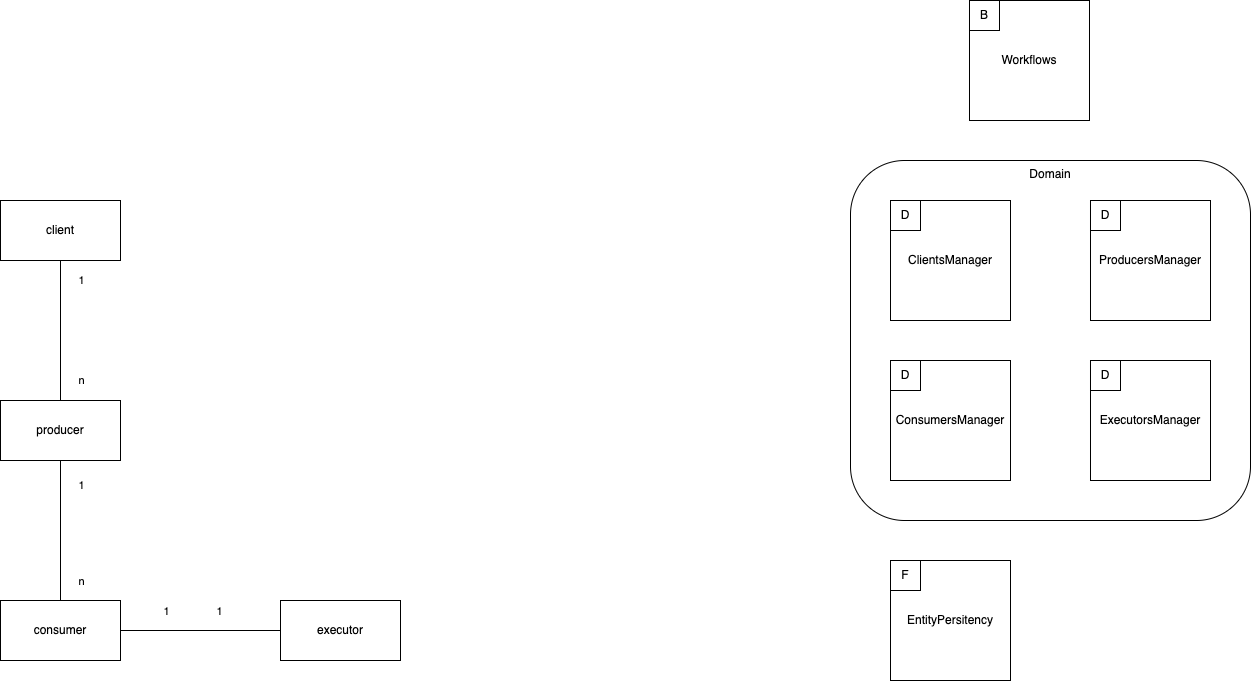

The diagram above was exported from draw.io. Its source (the exported page's mxGraphModel, read from the mxfile embedded in the PNG):
<mxGraphModel dx="1228" dy="1512" grid="1" gridSize="10" guides="1" tooltips="1" connect="1" arrows="1" fold="1" page="1" pageScale="1" pageWidth="1169" pageHeight="827" math="0" shadow="0">
  <root>
    <mxCell id="0" />
    <mxCell id="1" parent="0" />
    <mxCell id="9" style="edgeStyle=none;html=1;endArrow=none;endFill=0;" edge="1" parent="1" source="2" target="4">
      <mxGeometry relative="1" as="geometry" />
    </mxCell>
    <mxCell id="12" value="1" style="edgeLabel;html=1;align=center;verticalAlign=middle;resizable=0;points=[];" vertex="1" connectable="0" parent="9">
      <mxGeometry x="-0.6429" y="2" relative="1" as="geometry">
        <mxPoint x="18" as="offset" />
      </mxGeometry>
    </mxCell>
    <mxCell id="13" value="n" style="edgeLabel;html=1;align=center;verticalAlign=middle;resizable=0;points=[];" vertex="1" connectable="0" parent="9">
      <mxGeometry x="0.7571" y="3" relative="1" as="geometry">
        <mxPoint x="17" y="-3" as="offset" />
      </mxGeometry>
    </mxCell>
    <mxCell id="2" value="producer" style="rounded=0;whiteSpace=wrap;html=1;" vertex="1" parent="1">
      <mxGeometry x="200" y="240" width="120" height="60" as="geometry" />
    </mxCell>
    <mxCell id="8" style="edgeStyle=none;html=1;endArrow=none;endFill=0;" edge="1" parent="1" source="3" target="2">
      <mxGeometry relative="1" as="geometry" />
    </mxCell>
    <mxCell id="10" value="1" style="edgeLabel;html=1;align=center;verticalAlign=middle;resizable=0;points=[];" vertex="1" connectable="0" parent="8">
      <mxGeometry x="0.2857" y="2" relative="1" as="geometry">
        <mxPoint x="18" y="-70" as="offset" />
      </mxGeometry>
    </mxCell>
    <mxCell id="11" value="n" style="edgeLabel;html=1;align=center;verticalAlign=middle;resizable=0;points=[];" vertex="1" connectable="0" parent="8">
      <mxGeometry x="0.5" y="4" relative="1" as="geometry">
        <mxPoint x="16" y="15" as="offset" />
      </mxGeometry>
    </mxCell>
    <mxCell id="3" value="client" style="rounded=0;whiteSpace=wrap;html=1;" vertex="1" parent="1">
      <mxGeometry x="200" y="40" width="120" height="60" as="geometry" />
    </mxCell>
    <mxCell id="16" style="edgeStyle=none;html=1;endArrow=none;endFill=0;" edge="1" parent="1" source="4" target="19">
      <mxGeometry relative="1" as="geometry">
        <mxPoint x="400" y="470" as="targetPoint" />
      </mxGeometry>
    </mxCell>
    <mxCell id="17" value="1" style="edgeLabel;html=1;align=center;verticalAlign=middle;resizable=0;points=[];" vertex="1" connectable="0" parent="16">
      <mxGeometry x="-0.35" y="-3" relative="1" as="geometry">
        <mxPoint x="-6" y="-23" as="offset" />
      </mxGeometry>
    </mxCell>
    <mxCell id="18" value="1" style="edgeLabel;html=1;align=center;verticalAlign=middle;resizable=0;points=[];" vertex="1" connectable="0" parent="16">
      <mxGeometry x="-0.05" y="-3" relative="1" as="geometry">
        <mxPoint x="22" y="-23" as="offset" />
      </mxGeometry>
    </mxCell>
    <mxCell id="4" value="consumer" style="rounded=0;whiteSpace=wrap;html=1;" vertex="1" parent="1">
      <mxGeometry x="200" y="440" width="120" height="60" as="geometry" />
    </mxCell>
    <mxCell id="19" value="executor" style="rounded=0;whiteSpace=wrap;html=1;" vertex="1" parent="1">
      <mxGeometry x="480" y="440" width="120" height="60" as="geometry" />
    </mxCell>
    <mxCell id="37" value="" style="group" vertex="1" connectable="0" parent="1">
      <mxGeometry x="1090" y="200" width="120" height="120" as="geometry" />
    </mxCell>
    <mxCell id="38" value="ConsumersManager" style="rounded=0;whiteSpace=wrap;html=1;" vertex="1" parent="37">
      <mxGeometry width="120" height="120" as="geometry" />
    </mxCell>
    <mxCell id="39" value="D" style="rounded=0;whiteSpace=wrap;html=1;" vertex="1" parent="37">
      <mxGeometry width="30" height="30" as="geometry" />
    </mxCell>
    <mxCell id="40" value="" style="group" vertex="1" connectable="0" parent="1">
      <mxGeometry x="1290" y="200" width="120" height="120" as="geometry" />
    </mxCell>
    <mxCell id="41" value="ExecutorsManager" style="rounded=0;whiteSpace=wrap;html=1;" vertex="1" parent="40">
      <mxGeometry width="120" height="120" as="geometry" />
    </mxCell>
    <mxCell id="42" value="D" style="rounded=0;whiteSpace=wrap;html=1;" vertex="1" parent="40">
      <mxGeometry width="30" height="30" as="geometry" />
    </mxCell>
    <mxCell id="43" value="" style="group" vertex="1" connectable="0" parent="1">
      <mxGeometry x="1169" y="-160" width="120" height="120" as="geometry" />
    </mxCell>
    <mxCell id="44" value="Workflows" style="rounded=0;whiteSpace=wrap;html=1;" vertex="1" parent="43">
      <mxGeometry width="120" height="120" as="geometry" />
    </mxCell>
    <mxCell id="45" value="B" style="rounded=0;whiteSpace=wrap;html=1;" vertex="1" parent="43">
      <mxGeometry width="30" height="30" as="geometry" />
    </mxCell>
    <mxCell id="55" value="" style="group" vertex="1" connectable="0" parent="1">
      <mxGeometry x="1090" y="400" width="120" height="120" as="geometry" />
    </mxCell>
    <mxCell id="56" value="EntityPersitency" style="rounded=0;whiteSpace=wrap;html=1;" vertex="1" parent="55">
      <mxGeometry width="120" height="120" as="geometry" />
    </mxCell>
    <mxCell id="57" value="F" style="rounded=0;whiteSpace=wrap;html=1;" vertex="1" parent="55">
      <mxGeometry width="30" height="30" as="geometry" />
    </mxCell>
    <mxCell id="62" value="" style="group" vertex="1" connectable="0" parent="1">
      <mxGeometry x="1090" y="40" width="360" height="320" as="geometry" />
    </mxCell>
    <mxCell id="20" value="ClientsManager" style="rounded=0;whiteSpace=wrap;html=1;" vertex="1" parent="62">
      <mxGeometry width="120" height="120" as="geometry" />
    </mxCell>
    <mxCell id="63" value="D" style="rounded=0;whiteSpace=wrap;html=1;" vertex="1" parent="62">
      <mxGeometry width="30" height="30" as="geometry" />
    </mxCell>
    <mxCell id="65" value="Domain" style="rounded=1;whiteSpace=wrap;html=1;fillColor=none;verticalAlign=top;" vertex="1" parent="62">
      <mxGeometry x="-40" y="-40" width="400" height="360" as="geometry" />
    </mxCell>
    <mxCell id="64" value="" style="group" vertex="1" connectable="0" parent="1">
      <mxGeometry x="1290" y="40" width="120" height="120" as="geometry" />
    </mxCell>
    <mxCell id="35" value="ProducersManager" style="rounded=0;whiteSpace=wrap;html=1;" vertex="1" parent="64">
      <mxGeometry width="120" height="120" as="geometry" />
    </mxCell>
    <mxCell id="21" value="D" style="rounded=0;whiteSpace=wrap;html=1;" vertex="1" parent="64">
      <mxGeometry width="30" height="30" as="geometry" />
    </mxCell>
  </root>
</mxGraphModel>